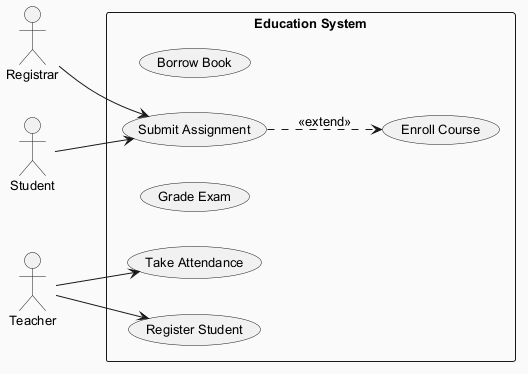

The diagram above was rendered by PlantUML. Its source (embedded in the PNG):
@startuml
skinparam backgroundColor #FAFAFA
skinparam classBackgroundColor #FFF3E0
skinparam classBorderColor #E65100
skinparam defaultFontSize 13
left to right direction
actor "Registrar" as R
actor "Student" as S
actor "Teacher" as T
rectangle "Education System" {
  usecase "Borrow Book" as UC_BorrowBook
  usecase "Take Attendance" as UC_TakeAttendance
  usecase "Grade Exam" as UC_GradeExam
  usecase "Enroll Course" as UC_EnrollCourse
  usecase "Submit Assignment" as UC_SubmitAssignment
  usecase "Register Student" as UC_RegisterStudent
}
R --> UC_SubmitAssignment
S --> UC_SubmitAssignment
T --> UC_RegisterStudent
T --> UC_TakeAttendance
UC_SubmitAssignment ..> UC_EnrollCourse : <<extend>>
@enduml